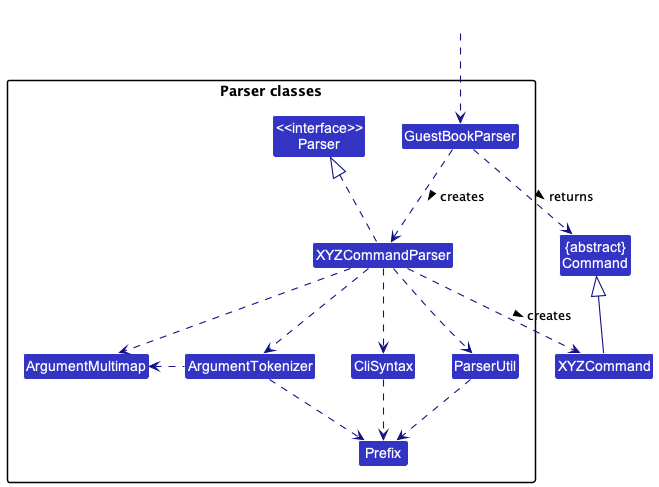

The diagram above was rendered by PlantUML. Its source (embedded in the PNG):
@startuml
!include style.puml
skinparam arrowThickness 1.1
skinparam arrowColor LOGIC_COLOR_T4
skinparam classBackgroundColor LOGIC_COLOR

Class "{abstract}\nCommand" as Command
Class XYZCommand

package "Parser classes"{
Class "<<interface>>\nParser" as Parser
Class GuestBookParser
Class XYZCommandParser
Class CliSyntax
Class ParserUtil
Class ArgumentMultimap
Class ArgumentTokenizer
Class Prefix
}

Class HiddenOutside #FFFFFF
HiddenOutside ..> GuestBookParser

GuestBookParser .down.> XYZCommandParser: creates >

XYZCommandParser ..> XYZCommand : creates >
GuestBookParser ..> Command : returns >
XYZCommandParser .up.|> Parser
XYZCommandParser ..> ArgumentMultimap
XYZCommandParser ..> ArgumentTokenizer
ArgumentTokenizer .left.> ArgumentMultimap
XYZCommandParser ..> CliSyntax
CliSyntax ..> Prefix
XYZCommandParser ..> ParserUtil
ParserUtil .down.> Prefix
ArgumentTokenizer .down.> Prefix
XYZCommand -up-|> Command
@enduml